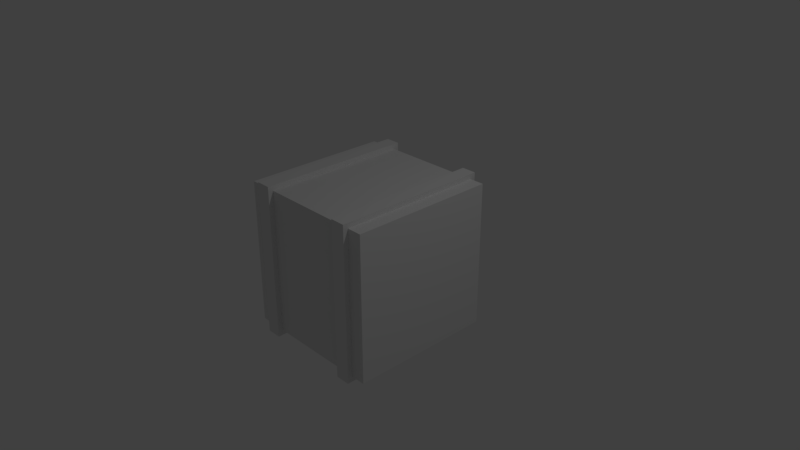 # Source: Kiste.blend  (saved by Blender 2.78.0; exported with 4.5.12 LTS)
import bpy
from mathutils import Matrix  # noqa: F401  (used for matrix-valued properties, if any)

bpy.ops.wm.read_factory_settings(use_empty=True)
scene = bpy.context.scene
scene.name = 'Scene'

# ---- collections
col_collection_1 = bpy.data.collections.new('Collection 1'); scene.collection.children.link(col_collection_1)

# ---- materials (node trees are filled in below, after node groups)
mat_material = bpy.data.materials.new('Material')
mat_material.alpha_threshold = 0.0
mat_material.use_transparent_shadow = False
mat_material.roughness = 0.5
mat_material.line_color = (0.0, 0.0, 0.0, 1.0)

# ---- material node trees

# ---- world
world_world = bpy.data.worlds.new('World'); scene.world = world_world
world_world.color = (0.05088, 0.05088, 0.05088)
world_world.use_sun_shadow = False
world_world.sun_shadow_jitter_overblur = 0.0
world_world.cycles.sampling_method = 'MANUAL'

# ---- cameras
cam_camera = bpy.data.cameras.new('Camera')
cam_camera.clip_end = 100.0
cam_camera.lens = 35.0
cam_camera.sensor_width = 32.0
cam_camera.sensor_height = 18.0
cam_camera.ortho_scale = 7.314
cam_camera.dof.focus_distance = 0.0
cam_camera.dof.aperture_fstop = 128.0

# ---- lights
light_lamp = bpy.data.lights.new('Lamp', 'POINT')
light_lamp.transmission_factor = 0.0
light_lamp.cutoff_distance = 30.0
light_lamp.energy = 100.0
light_lamp.shadow_buffer_clip_start = 1.001
light_lamp.shadow_soft_size = 0.1
light_lamp.shadow_maximum_resolution = 0.006
light_lamp.use_absolute_resolution = True

# ---- meshes
me_cube = bpy.data.meshes.new('Cube')
me_cube.from_pydata([(1.0, 1.0, -1.0), (1.0, -1.0, -1.0), (-1.0, -1.0, -1.0), (-1.0, 1.0, -1.0), (1.0, 1.0, 1.0), (1.0, -1.0, 1.0), (-1.0, -1.0, 1.0), (-1.0, 1.0, 1.0), (-0.8, -1.071, -1.071), (-0.8, -1.071, 1.071), (-0.8, 1.071, -1.071), (-0.8, 1.071, 1.071), (-0.6, -1.071, -1.071), (-0.6, -1.071, 1.071), (-0.6, 1.071, -1.071), (-0.6, 1.071, 1.071), (0.8, 1.071, 1.071), (0.8, 1.071, -1.071), (0.8, -1.071, 1.071), (0.8, -1.071, -1.071), (0.6, 1.071, 1.071), (0.6, 1.071, -1.071), (0.6, -1.071, 1.071), (0.6, -1.071, -1.071), (-0.8, 0.9882, -0.9882), (-0.8, -0.9882, -0.9882), (-0.8, -0.9882, 0.9882), (-0.8, 0.9882, 0.9882), (-0.6, 0.9882, 0.9882), (-0.6, 0.9882, -0.9882), (-0.6, -0.9882, -0.9882), (-0.6, -0.9882, 0.9882), (0.6, 0.9882, -0.9882), (0.6, -0.9882, -0.9882), (0.6, -0.9882, 0.9882), (0.6, 0.9882, 0.9882), (0.8, 0.9882, 0.9882), (0.8, 0.9882, -0.9882), (0.8, -0.9882, -0.9882), (0.8, -0.9882, 0.9882)], [], [(0, 1, 2, 3), (4, 7, 6, 5), (0, 4, 5, 1), (1, 5, 6, 2), (2, 6, 7, 3), (4, 0, 3, 7), (10, 8, 25, 24), (10, 11, 15, 14), (9, 11, 27, 26), (12, 13, 9, 8), (10, 14, 12, 8), (15, 11, 9, 13), (21, 17, 19, 23), (21, 20, 16, 17), (21, 23, 33, 32), (19, 18, 22, 23), (16, 20, 22, 18), (22, 20, 35, 34), (19, 17, 37, 38), (18, 19, 38, 39), (13, 12, 30, 31), (12, 14, 29, 30), (11, 10, 24, 27), (8, 9, 26, 25), (15, 13, 31, 28), (14, 15, 28, 29), (20, 21, 32, 35), (23, 22, 34, 33), (16, 18, 39, 36), (17, 16, 36, 37)])
_uv = me_cube.uv_layers.new(name='UVMap')
_uv.uv.foreach_set('vector', [0.262, 0.7095, 0.02502, 0.7095, 0.02502, 0.4725, 0.262, 0.4725, 0.499, 0.7095, 0.499, 0.4725, 0.7359, 0.4725, 0.7359, 0.7095, 0.262, 0.7095, 0.499, 0.7095, 0.499, 0.9464, 0.262, 0.9464, 0.9729, 0.7095, 0.7359, 0.7095, 0.7359, 0.4725, 0.9729, 0.4725, 0.262, 0.2355, 0.499, 0.2355, 0.499, 0.4725, 0.262, 0.4725, 0.499, 0.7095, 0.262, 0.7095, 0.262, 0.4725, 0.499, 0.4725, 0.9849, 0.1318, 0.7079, 0.1372, 0.7081, 0.126, 0.9701, 0.1175, 0.01331, 0.1281, 0.2895, 0.1382, 0.2893, 0.1629, 0.01201, 0.165, 0.4983, 0.1359, 0.2895, 0.1382, 0.2898, 0.1288, 0.4985, 0.1259, 0.7078, 0.1619, 0.4988, 0.1615, 0.4983, 0.1359, 0.7079, 0.1372, 0.9849, 0.1318, 0.9845, 0.1686, 0.7078, 0.1619, 0.7079, 0.1372, 0.2893, 0.1629, 0.2895, 0.1382, 0.4983, 0.1359, 0.4988, 0.1615, 0.9849, 0.1318, 0.9845, 0.1686, 0.7078, 0.1619, 0.7079, 0.1372, 0.01331, 0.1281, 0.2895, 0.1382, 0.2893, 0.1629, 0.01201, 0.165, 0.9849, 0.1318, 0.7079, 0.1372, 0.7081, 0.126, 0.9701, 0.1175, 0.7078, 0.1619, 0.4988, 0.1615, 0.4983, 0.1359, 0.7079, 0.1372, 0.2893, 0.1629, 0.2895, 0.1382, 0.4983, 0.1359, 0.4988, 0.1615, 0.4983, 0.1359, 0.2895, 0.1382, 0.2898, 0.1288, 0.4985, 0.1259, 0.7078, 0.1619, 0.9845, 0.1686, 0.9729, 0.1795, 0.7074, 0.1712, 0.4988, 0.1615, 0.7078, 0.1619, 0.7074, 0.1712, 0.4986, 0.1715, 0.4988, 0.1615, 0.7078, 0.1619, 0.7074, 0.1712, 0.4986, 0.1715, 0.7078, 0.1619, 0.9845, 0.1686, 0.9729, 0.1795, 0.7074, 0.1712, 0.2895, 0.1382, 0.01331, 0.1281, 0.02493, 0.1174, 0.2898, 0.1288, 0.7079, 0.1372, 0.4983, 0.1359, 0.4985, 0.1259, 0.7081, 0.126, 0.2893, 0.1629, 0.4988, 0.1615, 0.4986, 0.1715, 0.2891, 0.1741, 0.01201, 0.165, 0.2893, 0.1629, 0.2891, 0.1741, 0.02663, 0.1795, 0.2895, 0.1382, 0.01331, 0.1281, 0.02493, 0.1174, 0.2898, 0.1288, 0.7079, 0.1372, 0.4983, 0.1359, 0.4985, 0.1259, 0.7081, 0.126, 0.2893, 0.1629, 0.4988, 0.1615, 0.4986, 0.1715, 0.2891, 0.1741, 0.01201, 0.165, 0.2893, 0.1629, 0.2891, 0.1741, 0.02663, 0.1795])
me_cube.materials.append(mat_material)
me_cube.use_remesh_preserve_volume = False
me_cube.use_remesh_preserve_attributes = False
me_cube.use_mirror_vertex_groups = False
me_cube.update()

# ---- objects
ob_cube = bpy.data.objects.new('Cube', me_cube)
ob_lamp = bpy.data.objects.new('Lamp', light_lamp)
ob_camera = bpy.data.objects.new('Camera', cam_camera)

# ---- transforms, parenting, visibility, modifiers, constraints
ob_cube.location = (0.0, 0.0, 0.0)
ob_cube.lock_rotations_4d = False
ob_cube.empty_display_type = 'ARROWS'
ob_cube.lineart.crease_threshold = 0.0
ob_lamp.location = (4.076, 1.005, 5.904)
ob_lamp.rotation_euler = (0.6503, 0.05522, 1.866)
ob_lamp.lock_rotations_4d = False
ob_lamp.empty_display_type = 'ARROWS'
ob_lamp.color = (0.0, 0.0, 0.0, 0.0)
ob_lamp.lineart.crease_threshold = 0.0
ob_camera.location = (7.481, -6.508, 5.344)
ob_camera.rotation_euler = (1.109, 0.0, 0.8149)
ob_camera.lock_rotations_4d = False
ob_camera.empty_display_type = 'ARROWS'
ob_camera.color = (0.0, 0.0, 0.0, 0.0)
ob_camera.display_type = 'WIRE'
ob_camera.lineart.crease_threshold = 0.0

# ---- collection membership
col_collection_1.objects.link(ob_cube)
col_collection_1.objects.link(ob_lamp)
col_collection_1.objects.link(ob_camera)

# ---- scene / render settings (as saved in the file)
scene.camera = ob_camera
scene.frame_start = 1; scene.frame_end = 250; scene.frame_set(1)
scene.render.engine = 'BLENDER_EEVEE_NEXT'
scene.render.resolution_percentage = 50
scene.render.dither_intensity = 0.0
scene.cycles.use_denoising = False
scene.cycles.samples = 128
scene.cycles.sampling_pattern = 'TABULATED_SOBOL'
scene.cycles.light_sampling_threshold = 0.0
scene.cycles.use_adaptive_sampling = False
scene.cycles.use_light_tree = False
scene.cycles.blur_glossy = 0.0
scene.cycles.sample_clamp_indirect = 0.0
scene.view_settings.view_transform = 'Standard'
bpy.context.view_layer.update()
